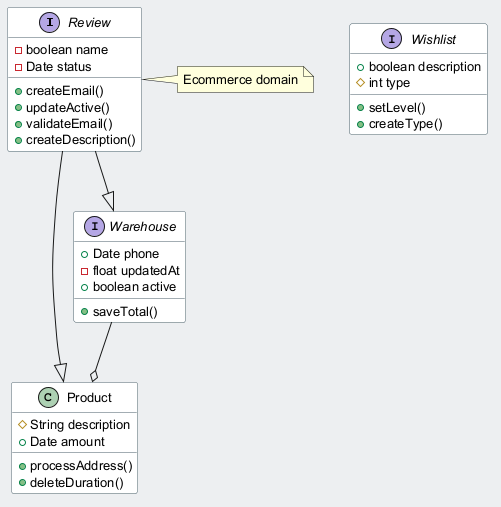

The diagram above was rendered by PlantUML. Its source (embedded in the PNG):
@startuml
skinparam backgroundColor #ECEFF1
skinparam classBackgroundColor #FFFFFF
skinparam classBorderColor #455A64
skinparam defaultFontSize 13
interface Review {
  -boolean name
  -Date status
  +createEmail()
  +updateActive()
  +validateEmail()
  +createDescription()
}
class Product {
  #String description
  +Date amount
  +processAddress()
  +deleteDuration()
}
interface Warehouse {
  +Date phone
  -float updatedAt
  +boolean active
  +saveTotal()
}
interface Wishlist {
  +boolean description
  #int type
  +setLevel()
  +createType()
}
Review --|> Warehouse
Warehouse --o Product
Review --|> Product
note right of Review : Ecommerce domain
@enduml